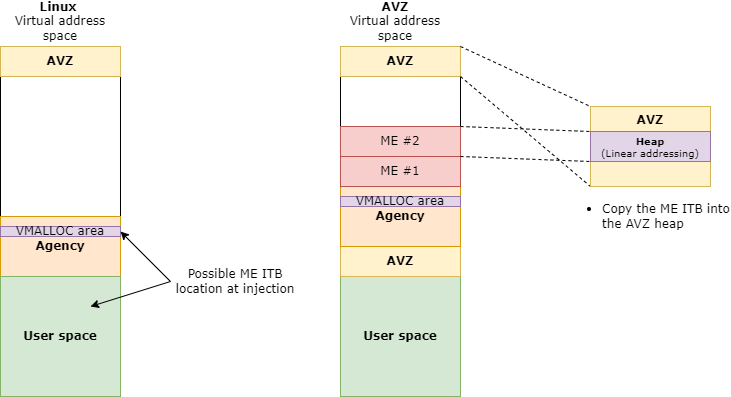

The diagram above was exported from draw.io. Its source (the exported page's mxGraphModel, read from the mxfile embedded in the PNG):
<mxGraphModel dx="1068" dy="482" grid="1" gridSize="10" guides="1" tooltips="1" connect="1" arrows="1" fold="1" page="1" pageScale="1" pageWidth="827" pageHeight="1169" math="0" shadow="0">
  <root>
    <mxCell id="Kyuw9Lyl35WA35Baehs5-0" />
    <mxCell id="Kyuw9Lyl35WA35Baehs5-1" parent="Kyuw9Lyl35WA35Baehs5-0" />
    <mxCell id="Kyuw9Lyl35WA35Baehs5-5" value="" style="rounded=0;whiteSpace=wrap;html=1;fontFamily=Verdana;fontSize=12;" vertex="1" parent="Kyuw9Lyl35WA35Baehs5-1">
      <mxGeometry x="40" y="100" width="120" height="140" as="geometry" />
    </mxCell>
    <mxCell id="Kyuw9Lyl35WA35Baehs5-6" value="Agency" style="rounded=0;whiteSpace=wrap;html=1;fontFamily=Verdana;fontSize=12;fillColor=#ffe6cc;strokeColor=#d79b00;fontStyle=1" vertex="1" parent="Kyuw9Lyl35WA35Baehs5-1">
      <mxGeometry x="40" y="240" width="120" height="60" as="geometry" />
    </mxCell>
    <mxCell id="Kyuw9Lyl35WA35Baehs5-7" value="User space" style="rounded=0;whiteSpace=wrap;html=1;fontFamily=Verdana;fontSize=12;strokeColor=#82b366;fillColor=#d5e8d4;fontStyle=1" vertex="1" parent="Kyuw9Lyl35WA35Baehs5-1">
      <mxGeometry x="40" y="300" width="120" height="120" as="geometry" />
    </mxCell>
    <mxCell id="Kyuw9Lyl35WA35Baehs5-9" value="" style="rounded=0;whiteSpace=wrap;html=1;fontFamily=Verdana;fontSize=12;" vertex="1" parent="Kyuw9Lyl35WA35Baehs5-1">
      <mxGeometry x="380" y="100" width="120" height="50" as="geometry" />
    </mxCell>
    <mxCell id="Kyuw9Lyl35WA35Baehs5-11" value="User space" style="rounded=0;whiteSpace=wrap;html=1;fontFamily=Verdana;fontSize=12;strokeColor=#82b366;fillColor=#d5e8d4;fontStyle=1" vertex="1" parent="Kyuw9Lyl35WA35Baehs5-1">
      <mxGeometry x="380" y="300" width="120" height="120" as="geometry" />
    </mxCell>
    <mxCell id="Kyuw9Lyl35WA35Baehs5-12" value="AVZ" style="rounded=0;whiteSpace=wrap;html=1;fillColor=#fff2cc;strokeColor=#d6b656;fontFamily=Verdana;fontStyle=1" vertex="1" parent="Kyuw9Lyl35WA35Baehs5-1">
      <mxGeometry x="380" y="270" width="120" height="30" as="geometry" />
    </mxCell>
    <mxCell id="Kyuw9Lyl35WA35Baehs5-13" value="AVZ" style="rounded=0;whiteSpace=wrap;html=1;fillColor=#fff2cc;strokeColor=#d6b656;fontFamily=Verdana;fontStyle=1" vertex="1" parent="Kyuw9Lyl35WA35Baehs5-1">
      <mxGeometry x="40" y="70" width="120" height="30" as="geometry" />
    </mxCell>
    <mxCell id="Kyuw9Lyl35WA35Baehs5-15" value="AVZ" style="rounded=0;whiteSpace=wrap;html=1;fillColor=#fff2cc;strokeColor=#d6b656;fontFamily=Verdana;fontStyle=1" vertex="1" parent="Kyuw9Lyl35WA35Baehs5-1">
      <mxGeometry x="380" y="70" width="120" height="30" as="geometry" />
    </mxCell>
    <mxCell id="Kyuw9Lyl35WA35Baehs5-16" value="Agency" style="rounded=0;whiteSpace=wrap;html=1;fontFamily=Verdana;fontSize=12;fillColor=#ffe6cc;strokeColor=#d79b00;fontStyle=1" vertex="1" parent="Kyuw9Lyl35WA35Baehs5-1">
      <mxGeometry x="380" y="210" width="120" height="60" as="geometry" />
    </mxCell>
    <mxCell id="Kyuw9Lyl35WA35Baehs5-17" value="ME #1" style="rounded=0;whiteSpace=wrap;html=1;fontFamily=Verdana;fontSize=12;fillColor=#f8cecc;strokeColor=#b85450;" vertex="1" parent="Kyuw9Lyl35WA35Baehs5-1">
      <mxGeometry x="380" y="180" width="120" height="30" as="geometry" />
    </mxCell>
    <mxCell id="Kyuw9Lyl35WA35Baehs5-18" value="ME #2" style="rounded=0;whiteSpace=wrap;html=1;fontFamily=Verdana;fontSize=12;fillColor=#f8cecc;strokeColor=#b85450;" vertex="1" parent="Kyuw9Lyl35WA35Baehs5-1">
      <mxGeometry x="380" y="150" width="120" height="30" as="geometry" />
    </mxCell>
    <mxCell id="Kyuw9Lyl35WA35Baehs5-19" value="&lt;b&gt;Linux &lt;/b&gt;&lt;br&gt;Virtual address space" style="text;html=1;strokeColor=none;fillColor=none;align=center;verticalAlign=middle;whiteSpace=wrap;rounded=0;fontFamily=Verdana;fontSize=12;fontColor=default;" vertex="1" parent="Kyuw9Lyl35WA35Baehs5-1">
      <mxGeometry x="45" y="30" width="110" height="30" as="geometry" />
    </mxCell>
    <mxCell id="Kyuw9Lyl35WA35Baehs5-20" value="&lt;b&gt;AVZ&lt;/b&gt;&lt;br&gt;Virtual address space" style="text;html=1;strokeColor=none;fillColor=none;align=center;verticalAlign=middle;whiteSpace=wrap;rounded=0;fontFamily=Verdana;fontSize=12;fontColor=default;" vertex="1" parent="Kyuw9Lyl35WA35Baehs5-1">
      <mxGeometry x="380" y="30" width="110" height="30" as="geometry" />
    </mxCell>
    <mxCell id="Kyuw9Lyl35WA35Baehs5-21" value="VMALLOC area" style="rounded=0;whiteSpace=wrap;html=1;fontFamily=Verdana;fontSize=12;strokeColor=#9673a6;fillColor=#e1d5e7;" vertex="1" parent="Kyuw9Lyl35WA35Baehs5-1">
      <mxGeometry x="40" y="250" width="120" height="10" as="geometry" />
    </mxCell>
    <mxCell id="Kyuw9Lyl35WA35Baehs5-22" value="VMALLOC area" style="rounded=0;whiteSpace=wrap;html=1;fontFamily=Verdana;fontSize=12;strokeColor=#9673a6;fillColor=#e1d5e7;" vertex="1" parent="Kyuw9Lyl35WA35Baehs5-1">
      <mxGeometry x="380" y="220" width="120" height="10" as="geometry" />
    </mxCell>
    <mxCell id="Kyuw9Lyl35WA35Baehs5-23" value="Possible ME ITB location at injection" style="text;html=1;strokeColor=none;fillColor=none;align=center;verticalAlign=middle;whiteSpace=wrap;rounded=0;fontFamily=Verdana;fontSize=12;fontColor=default;" vertex="1" parent="Kyuw9Lyl35WA35Baehs5-1">
      <mxGeometry x="210" y="290" width="130" height="30" as="geometry" />
    </mxCell>
    <mxCell id="Kyuw9Lyl35WA35Baehs5-24" value="" style="endArrow=classic;html=1;rounded=0;fontFamily=Verdana;fontSize=12;fontColor=default;exitX=0;exitY=0.5;exitDx=0;exitDy=0;entryX=1;entryY=0.5;entryDx=0;entryDy=0;" edge="1" parent="Kyuw9Lyl35WA35Baehs5-1" source="Kyuw9Lyl35WA35Baehs5-23" target="Kyuw9Lyl35WA35Baehs5-21">
      <mxGeometry width="50" height="50" relative="1" as="geometry">
        <mxPoint x="330" y="220" as="sourcePoint" />
        <mxPoint x="380" y="170" as="targetPoint" />
      </mxGeometry>
    </mxCell>
    <mxCell id="Kyuw9Lyl35WA35Baehs5-26" value="" style="endArrow=classic;html=1;rounded=0;fontFamily=Verdana;fontSize=12;fontColor=default;exitX=0;exitY=0.5;exitDx=0;exitDy=0;entryX=0.75;entryY=0.25;entryDx=0;entryDy=0;entryPerimeter=0;" edge="1" parent="Kyuw9Lyl35WA35Baehs5-1" source="Kyuw9Lyl35WA35Baehs5-23" target="Kyuw9Lyl35WA35Baehs5-7">
      <mxGeometry width="50" height="50" relative="1" as="geometry">
        <mxPoint x="220" y="315" as="sourcePoint" />
        <mxPoint x="170" y="265" as="targetPoint" />
      </mxGeometry>
    </mxCell>
    <mxCell id="rTPVJLOod18cWp88qKQW-5" value="&lt;ul style=&quot;font-size: 12px&quot;&gt;&lt;li style=&quot;font-size: 12px&quot;&gt;Copy the ME ITB into the AVZ heap&lt;/li&gt;&lt;/ul&gt;" style="text;html=1;strokeColor=none;fillColor=none;align=left;verticalAlign=middle;whiteSpace=wrap;rounded=0;fontFamily=Verdana;fontSize=12;fontColor=default;" vertex="1" parent="Kyuw9Lyl35WA35Baehs5-1">
      <mxGeometry x="600" y="225" width="170" height="30" as="geometry" />
    </mxCell>
    <mxCell id="rTPVJLOod18cWp88qKQW-6" value="" style="endArrow=none;dashed=1;html=1;rounded=0;fontFamily=Verdana;fontSize=12;fontColor=default;exitX=1;exitY=0;exitDx=0;exitDy=0;entryX=0;entryY=0;entryDx=0;entryDy=0;" edge="1" parent="Kyuw9Lyl35WA35Baehs5-1" source="Kyuw9Lyl35WA35Baehs5-15">
      <mxGeometry width="50" height="50" relative="1" as="geometry">
        <mxPoint x="610" y="110" as="sourcePoint" />
        <mxPoint x="630" y="130" as="targetPoint" />
      </mxGeometry>
    </mxCell>
    <mxCell id="rTPVJLOod18cWp88qKQW-7" value="" style="endArrow=none;dashed=1;html=1;rounded=0;fontFamily=Verdana;fontSize=12;fontColor=default;exitX=1;exitY=1;exitDx=0;exitDy=0;entryX=0;entryY=1;entryDx=0;entryDy=0;" edge="1" parent="Kyuw9Lyl35WA35Baehs5-1" source="Kyuw9Lyl35WA35Baehs5-15">
      <mxGeometry width="50" height="50" relative="1" as="geometry">
        <mxPoint x="510" y="80" as="sourcePoint" />
        <mxPoint x="630" y="210" as="targetPoint" />
      </mxGeometry>
    </mxCell>
    <mxCell id="rTPVJLOod18cWp88qKQW-8" value="" style="endArrow=none;dashed=1;html=1;rounded=0;fontFamily=Verdana;fontSize=12;fontColor=default;exitX=1;exitY=0;exitDx=0;exitDy=0;entryX=0;entryY=0;entryDx=0;entryDy=0;" edge="1" parent="Kyuw9Lyl35WA35Baehs5-1" source="Kyuw9Lyl35WA35Baehs5-18">
      <mxGeometry width="50" height="50" relative="1" as="geometry">
        <mxPoint x="510" y="80" as="sourcePoint" />
        <mxPoint x="630" y="155" as="targetPoint" />
      </mxGeometry>
    </mxCell>
    <mxCell id="rTPVJLOod18cWp88qKQW-9" value="" style="endArrow=none;dashed=1;html=1;rounded=0;fontFamily=Verdana;fontSize=12;fontColor=default;exitX=1;exitY=1;exitDx=0;exitDy=0;entryX=0;entryY=1;entryDx=0;entryDy=0;" edge="1" parent="Kyuw9Lyl35WA35Baehs5-1" source="Kyuw9Lyl35WA35Baehs5-18">
      <mxGeometry width="50" height="50" relative="1" as="geometry">
        <mxPoint x="510" y="160" as="sourcePoint" />
        <mxPoint x="630" y="185" as="targetPoint" />
      </mxGeometry>
    </mxCell>
    <mxCell id="LhYEuQjLUv9y1DmR4Ful-0" value="AVZ" style="rounded=0;whiteSpace=wrap;html=1;fillColor=#fff2cc;strokeColor=#d6b656;fontFamily=Verdana;fontStyle=1;verticalAlign=top;" vertex="1" parent="Kyuw9Lyl35WA35Baehs5-1">
      <mxGeometry x="630" y="130" width="120" height="80" as="geometry" />
    </mxCell>
    <mxCell id="LhYEuQjLUv9y1DmR4Ful-1" value="&lt;b&gt;Heap&lt;/b&gt;&lt;br style=&quot;font-size: 10px&quot;&gt;(Linear addressing)" style="rounded=0;whiteSpace=wrap;html=1;fontFamily=Verdana;fontSize=10;strokeColor=#9673a6;fillColor=#e1d5e7;" vertex="1" parent="Kyuw9Lyl35WA35Baehs5-1">
      <mxGeometry x="630" y="155" width="120" height="30" as="geometry" />
    </mxCell>
  </root>
</mxGraphModel>